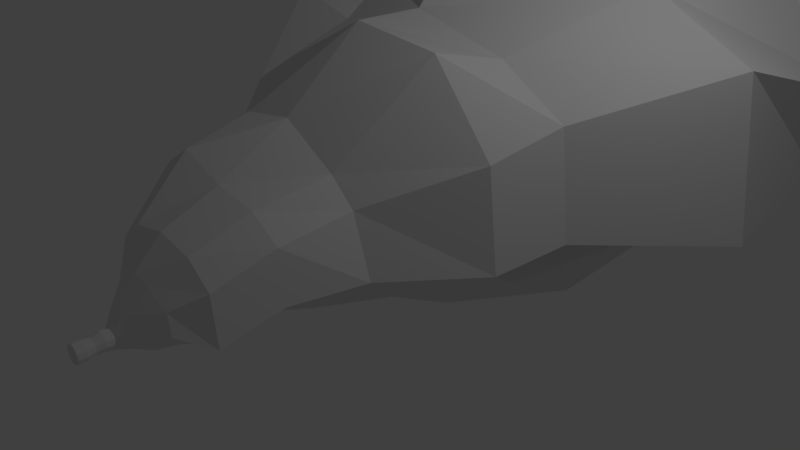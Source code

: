 # Source: cave.blend  (saved by Blender 2.78.0; exported with 4.5.12 LTS)
import bpy
from mathutils import Matrix  # noqa: F401  (used for matrix-valued properties, if any)

bpy.ops.wm.read_factory_settings(use_empty=True)
scene = bpy.context.scene
scene.name = 'Scene'

# ---- collections
col_collection_1 = bpy.data.collections.new('Collection 1'); scene.collection.children.link(col_collection_1)

# ---- world
world_world = bpy.data.worlds.new('World'); scene.world = world_world
world_world.color = (0.05088, 0.05088, 0.05088)
world_world.use_sun_shadow = False
world_world.sun_shadow_jitter_overblur = 0.0
world_world.cycles.sampling_method = 'MANUAL'

# ---- cameras
cam_camera = bpy.data.cameras.new('Camera')
cam_camera.clip_end = 100.0
cam_camera.lens = 35.0
cam_camera.sensor_width = 32.0
cam_camera.sensor_height = 18.0
cam_camera.ortho_scale = 7.314
cam_camera.dof.focus_distance = 0.0
cam_camera.dof.aperture_fstop = 128.0

# ---- lights
light_lamp = bpy.data.lights.new('Lamp', 'POINT')
light_lamp.transmission_factor = 0.0
light_lamp.cutoff_distance = 30.0
light_lamp.energy = 100.0
light_lamp.shadow_buffer_clip_start = 1.001
light_lamp.shadow_soft_size = 0.1
light_lamp.shadow_maximum_resolution = 0.006
light_lamp.use_absolute_resolution = True

# ---- meshes
me_cylinder = bpy.data.meshes.new('Cylinder')
me_cylinder.from_pydata([(0.001593, -3.52, -0.5297), (0.001593, -3.928, -0.5297), (0.06778, -3.52, -0.5492), (0.06778, -3.928, -0.5492), (0.1129, -3.52, -0.6013), (0.1129, -3.928, -0.6013), (0.1228, -3.52, -0.6696), (0.1228, -3.928, -0.6696), (0.09411, -3.52, -0.7323), (0.09411, -3.928, -0.7323), (0.03608, -3.52, -0.7696), (0.03608, -3.928, -0.7696), (-0.0329, -3.52, -0.7696), (-0.0329, -3.928, -0.7696), (-0.09092, -3.52, -0.7323), (-0.09092, -3.928, -0.7323), (-0.1196, -3.52, -0.6696), (-0.1196, -3.928, -0.6696), (-0.1098, -3.52, -0.6013), (-0.1098, -3.928, -0.6013), (-0.06459, -3.52, -0.5492), (-0.06459, -3.928, -0.5492), (0.001593, -3.622, -0.5126), (0.001593, -3.724, -0.5476), (0.001593, -3.826, -0.5297), (0.06778, -3.826, -0.5492), (0.05812, -3.724, -0.5642), (0.06778, -3.622, -0.532), (0.1129, -3.826, -0.6013), (0.09669, -3.724, -0.6087), (0.1129, -3.622, -0.5842), (0.1228, -3.826, -0.6696), (0.1051, -3.724, -0.667), (0.1228, -3.622, -0.6524), (0.09411, -3.826, -0.7323), (0.08061, -3.724, -0.7206), (0.09411, -3.622, -0.7152), (0.03608, -3.826, -0.7696), (0.03105, -3.724, -0.7525), (0.03608, -3.622, -0.7525), (-0.0329, -3.826, -0.7696), (-0.02786, -3.724, -0.7525), (-0.0329, -3.622, -0.7525), (-0.09092, -3.826, -0.7323), (-0.07742, -3.724, -0.7206), (-0.09092, -3.622, -0.7152), (-0.1196, -3.826, -0.6696), (-0.1019, -3.724, -0.667), (-0.1196, -3.622, -0.6524), (-0.1098, -3.826, -0.6013), (-0.09351, -3.724, -0.6087), (-0.1098, -3.622, -0.5842), (-0.06459, -3.826, -0.5492), (-0.05493, -3.724, -0.5642), (-0.06459, -3.622, -0.532), (-0.00106, -3.38, -0.3176), (0.1351, -3.38, -0.3576), (0.2281, -3.38, -0.4649), (0.2483, -3.38, -0.6054), (0.1893, -3.38, -0.7345), (0.06992, -3.38, -0.8113), (-0.07204, -3.38, -0.8113), (-0.1915, -3.38, -0.7345), (-0.2504, -3.38, -0.6054), (-0.2302, -3.38, -0.4649), (-0.1373, -3.38, -0.3576), (0.001593, -3.161, -0.01297), (0.2334, -3.161, -0.08104), (0.5536, -3.145, -0.2536), (0.632, -3.161, -0.5028), (0.4129, -3.025, -0.7429), (0.1224, -3.161, -0.8532), (-0.1192, -3.161, -0.8532), (-0.3225, -3.161, -0.7225), (-0.4228, -3.161, -0.5028), (-0.3884, -3.161, -0.2636), (-0.2302, -3.161, -0.08104), (0.001593, -2.819, 0.3286), (0.5086, -2.819, 0.2285), (0.8547, -2.819, -0.03997), (0.9299, -2.819, -0.6642), (0.5457, -2.819, -0.7739), (0.1264, -2.819, -0.9068), (-0.2626, -2.819, -0.9068), (-0.7072, -2.819, -0.7147), (-0.9267, -2.819, -0.3916), (-0.8515, -2.819, -0.03997), (-0.5054, -2.819, 0.2285), (0.001593, -2.094, 0.6374), (0.6067, -2.094, 0.5373), (1.02, -2.094, 0.2688), (1.096, -2.094, -0.3916), (0.5574, -2.164, -0.6499), (0.0105, -2.094, -0.9068), (-0.2626, -2.094, -0.9068), (-0.7072, -2.094, -0.7147), (-1.093, -2.094, -0.3916), (-1.016, -2.094, 0.6006), (-0.6035, -2.094, 0.8691), (0.001593, -1.158, 1.157), (0.7459, -1.158, 0.7129), (1.085, -1.158, 0.4004), (1.347, -1.158, -0.3683), (0.8734, -1.158, -0.5231), (0.3266, -1.158, -1.141), (-0.3234, -1.158, -1.141), (-0.8702, -1.158, -1.064), (-1.344, -1.158, -0.3683), (-1.251, -1.158, 0.4004), (-0.7427, -1.158, 1.041), (0.001593, -0.1036, 2.055), (1.217, -0.1036, 1.921), (2.047, -0.1036, 0.9013), (2.2, -0.1036, -0.3542), (1.425, -0.1036, -0.4241), (0.5324, -0.1036, -1.334), (-0.5292, -0.1036, -1.334), (-1.422, -0.1036, -0.9685), (-2.196, -0.1036, -0.3542), (-2.044, -0.1036, 0.9013), (-1.214, -0.1036, 1.412), (0.001593, 0.8562, 2.047), (1.328, 0.8562, 1.696), (2.233, 0.8562, 1.139), (2.4, 0.8562, -0.2305), (1.555, 0.8562, -0.2948), (0.5807, 0.8562, -1.804), (-0.5775, 0.8562, -1.725), (-1.552, 0.8562, -0.9007), (-2.396, 0.8562, -0.2305), (-2.23, 0.8562, 1.961), (-1.325, 0.8562, 1.696), (0.001593, 2.662, 4.1), (2.003, 2.662, 2.354), (3.369, 2.662, 1.629), (3.621, 2.662, -0.438), (1.423, 2.662, -0.05548), (1.241, 2.662, -2.06), (-0.8724, 2.662, -2.051), (-2.343, 2.662, -1.857), (-3.618, 2.662, -0.438), (-3.366, 2.662, 1.629), (-2.0, 2.662, 2.354), (0.001593, 4.443, 3.298), (1.892, 4.443, 3.053), (3.99, 4.443, 1.097), (3.582, 4.443, 0.001727), (2.216, 4.443, 0.03911), (0.8271, 4.443, -1.958), (-0.8239, 4.443, -1.958), (-2.213, 4.443, -1.798), (-3.663, 4.443, -0.4348), (-4.295, 4.443, 2.127), (-1.889, 4.443, 3.808), (0.001593, 5.856, 3.873), (2.18, 5.856, 3.758), (5.142, 5.856, 2.041), (3.941, 5.856, -0.2094), (2.405, 6.637, 0.0994), (0.953, 5.856, -1.965), (-0.9498, 5.856, -1.965), (-2.55, 5.856, -0.3622), (-3.938, 5.856, -0.2094), (-3.664, 5.856, 2.041), (-2.177, 5.856, 2.956), (0.001593, 7.844, 3.581), (2.174, 7.844, 4.204), (3.656, 7.844, 3.496), (3.068, 8.235, 0.4136), (1.644, 8.161, 0.4393), (0.8105, 8.161, -1.157), (-0.8074, 8.161, -1.284), (-2.168, 8.161, 0.2206), (-2.765, 8.481, 0.5813), (-3.653, 7.844, 2.083), (-2.171, 7.844, 2.995), (0.001593, 9.049, 2.784), (0.5013, 9.049, 2.634), (1.154, 9.049, 2.232), (1.275, 9.049, 1.611), (0.905, 9.049, 0.8995), (0.4194, 9.049, 0.955), (-0.4162, 9.049, 0.4732), (-1.119, 9.049, 0.7605), (-1.728, 9.049, 1.244), (-1.135, 9.049, 2.232), (-0.597, 9.049, 2.69), (0.0651, -3.52, -0.751), (0.0651, -3.928, -0.751), (0.0651, -3.622, -0.7338), (0.05583, -3.724, -0.7365), (0.0651, -3.826, -0.751), (0.1296, -3.38, -0.7729), (0.224, -3.161, -0.8524), (0.3147, -2.819, -0.8568), (0.2869, -2.156, -0.8108), (0.6, -1.158, -0.8321), (0.9789, -0.1036, -0.8788), (1.659, 0.8562, -1.049), (1.741, 2.662, -1.211), (2.113, 4.443, -0.9594), (2.271, 6.246, -0.9328), (1.819, 8.161, -0.359), (0.6622, 9.049, 0.9273)], [], [(24, 25, 3, 1), (25, 28, 5, 3), (28, 31, 7, 5), (31, 34, 9, 7), (191, 37, 11, 188), (37, 40, 13, 11), (40, 43, 15, 13), (43, 46, 17, 15), (46, 49, 19, 17), (3, 5, 7, 9, 188, 11, 13, 15, 17, 19, 21, 1), (49, 52, 21, 19), (52, 24, 1, 21), (6, 58, 59, 8), (20, 0, 22, 54), (54, 22, 23, 53), (53, 23, 24, 52), (18, 20, 54, 51), (51, 54, 53, 50), (50, 53, 52, 49), (16, 18, 51, 48), (48, 51, 50, 47), (47, 50, 49, 46), (14, 16, 48, 45), (45, 48, 47, 44), (44, 47, 46, 43), (12, 14, 45, 42), (42, 45, 44, 41), (41, 44, 43, 40), (10, 12, 42, 39), (39, 42, 41, 38), (38, 41, 40, 37), (187, 10, 39, 189), (189, 39, 38, 190), (190, 38, 37, 191), (6, 8, 36, 33), (33, 36, 35, 32), (32, 35, 34, 31), (4, 6, 33, 30), (30, 33, 32, 29), (29, 32, 31, 28), (2, 4, 30, 27), (27, 30, 29, 26), (26, 29, 28, 25), (0, 2, 27, 22), (22, 27, 26, 23), (23, 26, 25, 24), (0, 55, 56, 2), (4, 57, 58, 6), (20, 65, 55, 0), (2, 56, 57, 4), (18, 64, 65, 20), (16, 63, 64, 18), (14, 62, 63, 16), (12, 61, 62, 14), (10, 60, 61, 12), (187, 192, 60, 10), (61, 72, 73, 62), (58, 69, 70, 59), (65, 76, 66, 55), (55, 66, 67, 56), (62, 73, 74, 63), (192, 193, 71, 60), (56, 67, 68, 57), (63, 74, 75, 64), (60, 71, 72, 61), (57, 68, 69, 58), (64, 75, 76, 65), (67, 78, 79, 68), (74, 85, 86, 75), (71, 82, 83, 72), (68, 79, 80, 69), (75, 86, 87, 76), (72, 83, 84, 73), (69, 80, 81, 70), (76, 87, 77, 66), (66, 77, 78, 67), (73, 84, 85, 74), (193, 194, 82, 71), (80, 91, 92, 81), (87, 98, 88, 77), (77, 88, 89, 78), (84, 95, 96, 85), (194, 195, 93, 82), (78, 89, 90, 79), (85, 96, 97, 86), (82, 93, 94, 83), (79, 90, 91, 80), (86, 97, 98, 87), (83, 94, 95, 84), (96, 107, 108, 97), (93, 104, 105, 94), (90, 101, 102, 91), (97, 108, 109, 98), (94, 105, 106, 95), (91, 102, 103, 92), (98, 109, 99, 88), (88, 99, 100, 89), (95, 106, 107, 96), (195, 196, 104, 93), (89, 100, 101, 90), (102, 113, 114, 103), (109, 120, 110, 99), (99, 110, 111, 100), (106, 117, 118, 107), (196, 197, 115, 104), (100, 111, 112, 101), (107, 118, 119, 108), (104, 115, 116, 105), (101, 112, 113), (108, 119, 120, 109), (105, 116, 117, 106), (115, 126, 127, 116), (112, 123, 124, 113), (119, 130, 131, 120), (116, 127, 128, 117), (113, 124, 125, 114), (120, 131, 121, 110), (110, 121, 122, 111), (117, 128, 129, 118), (197, 198, 126), (111, 122, 123, 112), (118, 129, 130, 119), (131, 142, 121), (121, 133, 122), (128, 139, 140, 129), (198, 199, 137, 126), (122, 133, 134, 123), (129, 140, 141, 130), (126, 137, 138, 127), (123, 134, 135, 124), (130, 141, 142, 131), (127, 138, 139, 128), (124, 135, 136, 125), (137, 148, 149, 138), (134, 145, 146), (141, 152, 153, 142), (138, 149, 150, 139), (135, 146, 147, 136), (142, 153, 132), (132, 143, 144), (139, 150, 151, 140), (199, 200, 137), (133, 144, 145, 134), (140, 151, 152, 141), (150, 161, 162, 151), (200, 201, 159, 148), (144, 155, 156, 145), (151, 162, 163, 152), (148, 159, 160, 149), (145, 156, 157, 146), (152, 163, 164, 153), (149, 160, 161, 150), (146, 157, 158, 147), (153, 164, 154), (156, 167, 168, 157), (163, 174, 175, 164), (160, 171, 172, 161), (157, 168, 169, 158), (164, 175, 165, 154), (154, 165, 166, 155), (161, 172, 173, 162), (201, 202, 170, 159), (155, 166, 167, 156), (162, 173, 174, 163), (159, 170, 171, 160), (172, 183, 184, 173), (202, 203, 181, 170), (166, 177, 178, 167), (173, 184, 185, 174), (170, 181, 182, 171), (167, 178, 179, 168), (174, 185, 186, 175), (171, 182, 183, 172), (168, 179, 180, 169), (175, 186, 176, 165), (165, 176, 177, 166), (176, 186, 185, 184, 183, 182, 181, 203, 180, 179, 178, 177), (154, 155, 144), (144, 133, 132), (153, 143, 132), (142, 132, 121), (133, 121, 132), (169, 180, 203, 202), (146, 135, 134), (158, 169, 202, 201), (147, 158, 201, 200), (136, 147, 200, 199), (125, 136, 199, 198), (114, 125, 198, 197), (103, 114, 197, 196), (92, 103, 196, 195), (81, 92, 195, 194), (70, 81, 194, 193), (59, 70, 193, 192), (8, 59, 192, 187), (35, 190, 191, 34), (36, 189, 190, 35), (8, 187, 189, 36), (34, 191, 188, 9), (126, 115, 197), (200, 148, 137), (113, 102, 101)])
_uv = me_cylinder.uv_layers.new(name='UVMap')
_uv.uv.foreach_set('vector', [0.0, 0.0, 1.0, 0.0, 1.0, 1.0, 0.0, 1.0, 0.0, 0.0, 1.0, 0.0, 1.0, 1.0, 0.0, 1.0, 0.0, 0.0, 1.0, 0.0, 1.0, 1.0, 0.0, 1.0, 0.0, 0.0, 1.0, 0.0, 1.0, 1.0, 0.0, 1.0, 0.0, 0.0, 1.0, 0.0, 1.0, 1.0, 0.0, 1.0, 0.0, 0.0, 1.0, 0.0, 1.0, 1.0, 0.0, 1.0, 0.0, 0.0, 1.0, 0.0, 1.0, 1.0, 0.0, 1.0, 0.0, 0.0, 1.0, 0.0, 1.0, 1.0, 0.0, 1.0, 0.0, 0.0, 1.0, 0.0, 1.0, 1.0, 0.0, 1.0, 0.5, 1.0, 0.75, 0.933, 0.933, 0.75, 1.0, 0.5, 0.933, 0.25, 0.75, 0.06699, 0.5, 0.0, 0.25, 0.06699, 0.06699, 0.25, 0.0, 0.5, 0.06699, 0.75, 0.25, 0.933, 0.0, 0.0, 1.0, 0.0, 1.0, 1.0, 0.0, 1.0, 0.0, 0.0, 1.0, 0.0, 1.0, 1.0, 0.0, 1.0, 0.0, 0.0, 1.0, 0.0, 1.0, 1.0, 0.0, 1.0, 0.0, 0.0, 1.0, 0.0, 1.0, 1.0, 0.0, 1.0, 0.0, 0.0, 1.0, 0.0, 1.0, 1.0, 0.0, 1.0, 0.0, 0.0, 1.0, 0.0, 1.0, 1.0, 0.0, 1.0, 0.0, 0.0, 1.0, 0.0, 1.0, 1.0, 0.0, 1.0, 0.0, 0.0, 1.0, 0.0, 1.0, 1.0, 0.0, 1.0, 0.0, 0.0, 1.0, 0.0, 1.0, 1.0, 0.0, 1.0, 0.0, 0.0, 1.0, 0.0, 1.0, 1.0, 0.0, 1.0, 0.0, 0.0, 1.0, 0.0, 1.0, 1.0, 0.0, 1.0, 0.0, 0.0, 1.0, 0.0, 1.0, 1.0, 0.0, 1.0, 0.0, 0.0, 1.0, 0.0, 1.0, 1.0, 0.0, 1.0, 0.0, 0.0, 1.0, 0.0, 1.0, 1.0, 0.0, 1.0, 0.0, 0.0, 1.0, 0.0, 1.0, 1.0, 0.0, 1.0, 0.0, 0.0, 1.0, 0.0, 1.0, 1.0, 0.0, 1.0, 0.0, 0.0, 1.0, 0.0, 1.0, 1.0, 0.0, 1.0, 0.0, 0.0, 1.0, 0.0, 1.0, 1.0, 0.0, 1.0, 0.0, 0.0, 1.0, 0.0, 1.0, 1.0, 0.0, 1.0, 0.0, 0.0, 1.0, 0.0, 1.0, 1.0, 0.0, 1.0, 0.0, 0.0, 1.0, 0.0, 1.0, 1.0, 0.0, 1.0, 0.0, 0.0, 1.0, 0.0, 1.0, 1.0, 0.0, 1.0, 0.0, 0.0, 1.0, 0.0, 1.0, 1.0, 0.0, 1.0, 0.0, 0.0, 1.0, 0.0, 1.0, 1.0, 0.0, 1.0, 0.0, 0.0, 1.0, 0.0, 1.0, 1.0, 0.0, 1.0, 0.0, 0.0, 1.0, 0.0, 1.0, 1.0, 0.0, 1.0, 0.0, 0.0, 1.0, 0.0, 1.0, 1.0, 0.0, 1.0, 0.0, 0.0, 1.0, 0.0, 1.0, 1.0, 0.0, 1.0, 0.0, 0.0, 1.0, 0.0, 1.0, 1.0, 0.0, 1.0, 0.0, 0.0, 1.0, 0.0, 1.0, 1.0, 0.0, 1.0, 0.0, 0.0, 1.0, 0.0, 1.0, 1.0, 0.0, 1.0, 0.0, 0.0, 1.0, 0.0, 1.0, 1.0, 0.0, 1.0, 0.0, 0.0, 1.0, 0.0, 1.0, 1.0, 0.0, 1.0, 0.0, 0.0, 1.0, 0.0, 1.0, 1.0, 0.0, 1.0, 0.0, 0.0, 1.0, 0.0, 1.0, 1.0, 0.0, 1.0, 0.0, 0.0, 1.0, 0.0, 1.0, 1.0, 0.0, 1.0, 0.0, 0.0, 1.0, 0.0, 1.0, 1.0, 0.0, 1.0, 0.0, 0.0, 1.0, 0.0, 1.0, 1.0, 0.0, 1.0, 0.0, 0.0, 1.0, 0.0, 1.0, 1.0, 0.0, 1.0, 0.0, 0.0, 1.0, 0.0, 1.0, 1.0, 0.0, 1.0, 0.0, 0.0, 1.0, 0.0, 1.0, 1.0, 0.0, 1.0, 0.0, 0.0, 1.0, 0.0, 1.0, 1.0, 0.0, 1.0, 0.0, 0.0, 1.0, 0.0, 1.0, 1.0, 0.0, 1.0, 0.0, 0.0, 1.0, 0.0, 1.0, 1.0, 0.0, 1.0, 0.0, 0.0, 1.0, 0.0, 1.0, 1.0, 0.0, 1.0, 0.0, 0.0, 1.0, 0.0, 1.0, 1.0, 0.0, 1.0, 0.0, 0.0, 1.0, 0.0, 1.0, 1.0, 0.0, 1.0, 0.0, 0.0, 1.0, 0.0, 1.0, 1.0, 0.0, 1.0, 0.0, 0.0, 1.0, 0.0, 1.0, 1.0, 0.0, 1.0, 0.0, 0.0, 1.0, 0.0, 1.0, 1.0, 0.0, 1.0, 0.0, 0.0, 1.0, 0.0, 1.0, 1.0, 0.0, 1.0, 0.0, 0.0, 1.0, 0.0, 1.0, 1.0, 0.0, 1.0, 0.0, 0.0, 1.0, 0.0, 1.0, 1.0, 0.0, 1.0, 0.0, 0.0, 1.0, 0.0, 1.0, 1.0, 0.0, 1.0, 0.0, 0.0, 1.0, 0.0, 1.0, 1.0, 0.0, 1.0, 0.0, 0.0, 1.0, 0.0, 1.0, 1.0, 0.0, 1.0, 0.0, 0.0, 1.0, 0.0, 1.0, 1.0, 0.0, 1.0, 0.0, 0.0, 1.0, 0.0, 1.0, 1.0, 0.0, 1.0, 0.0, 0.0, 1.0, 0.0, 1.0, 1.0, 0.0, 1.0, 0.0, 0.0, 1.0, 0.0, 1.0, 1.0, 0.0, 1.0, 0.0, 0.0, 1.0, 0.0, 1.0, 1.0, 0.0, 1.0, 0.0, 0.0, 1.0, 0.0, 1.0, 1.0, 0.0, 1.0, 0.0, 0.0, 1.0, 0.0, 1.0, 1.0, 0.0, 1.0, 0.0, 0.0, 1.0, 0.0, 1.0, 1.0, 0.0, 1.0, 0.0, 0.0, 1.0, 0.0, 1.0, 1.0, 0.0, 1.0, 0.0, 0.0, 1.0, 0.0, 1.0, 1.0, 0.0, 1.0, 0.0, 0.0, 1.0, 0.0, 1.0, 1.0, 0.0, 1.0, 0.0, 0.0, 1.0, 0.0, 1.0, 1.0, 0.0, 1.0, 0.0, 0.0, 1.0, 0.0, 1.0, 1.0, 0.0, 1.0, 0.0, 0.0, 1.0, 0.0, 1.0, 1.0, 0.0, 1.0, 0.0, 0.0, 1.0, 0.0, 1.0, 1.0, 0.0, 1.0, 0.0, 0.0, 1.0, 0.0, 1.0, 1.0, 0.0, 1.0, 0.0, 0.0, 1.0, 0.0, 1.0, 1.0, 0.0, 1.0, 0.0, 0.0, 1.0, 0.0, 1.0, 1.0, 0.0, 1.0, 0.0, 0.0, 1.0, 0.0, 1.0, 1.0, 0.0, 1.0, 0.0, 0.0, 1.0, 0.0, 1.0, 1.0, 0.0, 1.0, 0.0, 0.0, 1.0, 0.0, 1.0, 1.0, 0.0, 1.0, 0.0, 0.0, 1.0, 0.0, 1.0, 1.0, 0.0, 1.0, 0.0, 0.0, 1.0, 0.0, 1.0, 1.0, 0.0, 1.0, 0.0, 0.0, 1.0, 0.0, 1.0, 1.0, 0.0, 1.0, 0.0, 0.0, 1.0, 0.0, 1.0, 1.0, 0.0, 1.0, 0.0, 0.0, 1.0, 0.0, 1.0, 1.0, 0.0, 1.0, 0.0, 0.0, 1.0, 0.0, 1.0, 1.0, 0.0, 1.0, 0.0, 0.0, 1.0, 0.0, 1.0, 1.0, 0.0, 1.0, 0.0, 0.0, 1.0, 0.0, 1.0, 1.0, 0.0, 1.0, 0.0, 0.0, 1.0, 0.0, 1.0, 1.0, 0.0, 1.0, 0.0, 0.0, 1.0, 0.0, 1.0, 1.0, 0.0, 1.0, 0.0, 0.0, 1.0, 0.0, 1.0, 1.0, 0.0, 1.0, 0.0, 0.0, 1.0, 0.0, 1.0, 1.0, 0.0, 1.0, 0.0, 0.0, 1.0, 0.0, 1.0, 1.0, 0.0, 1.0, 0.0, 0.0, 1.0, 0.0, 1.0, 1.0, 0.0, 1.0, 0.0, 0.0, 1.0, 0.0, 1.0, 1.0, 0.0, 1.0, 0.0, 0.0, 1.0, 0.0, 1.0, 1.0, 0.0, 1.0, 0.0, 0.0, 1.0, 0.0, 1.0, 1.0, 0.0, 1.0, 0.0, 0.0, 1.0, 0.0, 1.0, 1.0, 0.0, 1.0, 0.0, 0.0, 1.0, 0.0, 1.0, 1.0, 0.0, 1.0, 0.0, 0.0, 1.0, 0.0, 1.0, 1.0, 0.0, 1.0, 0.0, 0.0, 1.0, 0.0, 1.0, 1.0, 0.0, 1.0, 0.0, 0.0, 1.0, 0.0, 1.0, 1.0, 0.0, 0.0, 1.0, 0.0, 1.0, 1.0, 0.0, 1.0, 0.0, 0.0, 1.0, 0.0, 1.0, 1.0, 0.0, 1.0, 0.0, 0.0, 1.0, 0.0, 1.0, 1.0, 0.0, 1.0, 0.0, 0.0, 1.0, 0.0, 1.0, 1.0, 0.0, 1.0, 0.0, 0.0, 1.0, 0.0, 1.0, 1.0, 0.0, 1.0, 0.0, 0.0, 1.0, 0.0, 1.0, 1.0, 0.0, 1.0, 0.0, 0.0, 1.0, 0.0, 1.0, 1.0, 0.0, 1.0, 0.0, 0.0, 1.0, 0.0, 1.0, 1.0, 0.0, 1.0, 0.0, 0.0, 1.0, 0.0, 1.0, 1.0, 0.0, 1.0, 0.0, 0.0, 1.0, 0.0, 1.0, 1.0, 0.0, 1.0, 0.0, 0.0, 1.0, 0.0, 1.0, 1.0, 0.0, 0.0, 1.0, 0.0, 1.0, 1.0, 0.0, 1.0, 0.0, 0.0, 1.0, 0.0, 1.0, 1.0, 0.0, 1.0, 0.0, 0.0, 1.0, 0.0, 1.0, 1.0, 0.0, 0.0, 1.0, 0.0, 1.0, 1.0, 0.0, 0.0, 1.0, 0.0, 1.0, 1.0, 0.0, 1.0, 0.0, 0.0, 1.0, 0.0, 1.0, 1.0, 0.0, 1.0, 0.0, 0.0, 1.0, 0.0, 1.0, 1.0, 0.0, 1.0, 0.0, 0.0, 1.0, 0.0, 1.0, 1.0, 0.0, 1.0, 0.0, 0.0, 1.0, 0.0, 1.0, 1.0, 0.0, 1.0, 0.0, 0.0, 1.0, 0.0, 1.0, 1.0, 0.0, 1.0, 0.0, 0.0, 1.0, 0.0, 1.0, 1.0, 0.0, 1.0, 0.0, 0.0, 1.0, 0.0, 1.0, 1.0, 0.0, 1.0, 0.0, 0.0, 1.0, 0.0, 1.0, 1.0, 0.0, 1.0, 0.0, 0.0, 1.0, 0.0, 1.0, 1.0, 0.0, 1.0, 0.0, 0.0, 1.0, 0.0, 1.0, 1.0, 0.0, 0.0, 1.0, 0.0, 1.0, 1.0, 0.0, 1.0, 0.0, 0.0, 1.0, 0.0, 1.0, 1.0, 0.0, 1.0, 0.0, 0.0, 1.0, 0.0, 1.0, 1.0, 0.0, 1.0, 0.0, 0.0, 1.0, 0.0, 1.0, 1.0, 0.0, 0.0, 1.0, 0.0, 1.0, 1.0, 0.0, 0.0, 1.0, 0.0, 1.0, 1.0, 0.0, 1.0, 0.0, 0.0, 1.0, 0.0, 1.0, 1.0, 0.0, 0.0, 1.0, 0.0, 1.0, 1.0, 0.0, 1.0, 0.0, 0.0, 1.0, 0.0, 1.0, 1.0, 0.0, 1.0, 0.0, 0.0, 1.0, 0.0, 1.0, 1.0, 0.0, 1.0, 0.0, 0.0, 1.0, 0.0, 1.0, 1.0, 0.0, 1.0, 0.0, 0.0, 1.0, 0.0, 1.0, 1.0, 0.0, 1.0, 0.0, 0.0, 1.0, 0.0, 1.0, 1.0, 0.0, 1.0, 0.0, 0.0, 1.0, 0.0, 1.0, 1.0, 0.0, 1.0, 0.0, 0.0, 1.0, 0.0, 1.0, 1.0, 0.0, 1.0, 0.0, 0.0, 1.0, 0.0, 1.0, 1.0, 0.0, 1.0, 0.0, 0.0, 1.0, 0.0, 1.0, 1.0, 0.0, 1.0, 0.0, 0.0, 1.0, 0.0, 1.0, 1.0, 0.0, 1.0, 0.0, 0.0, 1.0, 0.0, 1.0, 1.0, 0.0, 0.0, 1.0, 0.0, 1.0, 1.0, 0.0, 1.0, 0.0, 0.0, 1.0, 0.0, 1.0, 1.0, 0.0, 1.0, 0.0, 0.0, 1.0, 0.0, 1.0, 1.0, 0.0, 1.0, 0.0, 0.0, 1.0, 0.0, 1.0, 1.0, 0.0, 1.0, 0.0, 0.0, 1.0, 0.0, 1.0, 1.0, 0.0, 1.0, 0.0, 0.0, 1.0, 0.0, 1.0, 1.0, 0.0, 1.0, 0.0, 0.0, 1.0, 0.0, 1.0, 1.0, 0.0, 1.0, 0.0, 0.0, 1.0, 0.0, 1.0, 1.0, 0.0, 1.0, 0.0, 0.0, 1.0, 0.0, 1.0, 1.0, 0.0, 1.0, 0.0, 0.0, 1.0, 0.0, 1.0, 1.0, 0.0, 1.0, 0.0, 0.0, 1.0, 0.0, 1.0, 1.0, 0.0, 1.0, 0.0, 0.0, 1.0, 0.0, 1.0, 1.0, 0.0, 1.0, 0.0, 0.0, 1.0, 0.0, 1.0, 1.0, 0.0, 1.0, 0.0, 0.0, 1.0, 0.0, 1.0, 1.0, 0.0, 1.0, 0.0, 0.0, 1.0, 0.0, 1.0, 1.0, 0.0, 1.0, 0.0, 0.0, 1.0, 0.0, 1.0, 1.0, 0.0, 1.0, 0.0, 0.0, 1.0, 0.0, 1.0, 1.0, 0.0, 1.0, 0.0, 0.0, 1.0, 0.0, 1.0, 1.0, 0.0, 1.0, 0.0, 0.0, 1.0, 0.0, 1.0, 1.0, 0.0, 1.0, 0.0, 0.0, 1.0, 0.0, 1.0, 1.0, 0.0, 1.0, 0.0, 0.0, 1.0, 0.0, 1.0, 1.0, 0.0, 1.0, 0.0, 0.0, 1.0, 0.0, 1.0, 1.0, 0.0, 1.0, 0.5, 1.0, 0.75, 0.933, 0.933, 0.75, 1.0, 0.5, 0.933, 0.25, 0.75, 0.06699, 0.5, 0.0, 0.25, 0.06699, 0.06699, 0.25, 0.0, 0.5, 0.06699, 0.75, 0.25, 0.933, 0.0, 0.0, 1.0, 0.0, 1.0, 1.0, 0.0, 0.0, 1.0, 0.0, 1.0, 1.0, 0.0, 0.0, 1.0, 0.0, 1.0, 1.0, 0.0, 0.0, 1.0, 0.0, 1.0, 1.0, 0.0, 0.0, 1.0, 0.0, 1.0, 1.0, 0.0, 0.0, 1.0, 0.0, 1.0, 1.0, 0.0, 1.0, 0.0, 0.0, 1.0, 0.0, 1.0, 1.0, 0.0, 0.0, 1.0, 0.0, 1.0, 1.0, 0.0, 1.0, 0.0, 0.0, 1.0, 0.0, 1.0, 1.0, 0.0, 1.0, 0.0, 0.0, 1.0, 0.0, 1.0, 1.0, 0.0, 1.0, 0.0, 0.0, 1.0, 0.0, 1.0, 1.0, 0.0, 1.0, 0.0, 0.0, 1.0, 0.0, 1.0, 1.0, 0.0, 1.0, 0.0, 0.0, 1.0, 0.0, 1.0, 1.0, 0.0, 1.0, 0.0, 0.0, 1.0, 0.0, 1.0, 1.0, 0.0, 1.0, 0.0, 0.0, 1.0, 0.0, 1.0, 1.0, 0.0, 1.0, 0.0, 0.0, 1.0, 0.0, 1.0, 1.0, 0.0, 1.0, 0.0, 0.0, 1.0, 0.0, 1.0, 1.0, 0.0, 1.0, 0.0, 0.0, 1.0, 0.0, 1.0, 1.0, 0.0, 1.0, 0.0, 0.0, 1.0, 0.0, 1.0, 1.0, 0.0, 1.0, 0.0, 0.0, 1.0, 0.0, 1.0, 1.0, 0.0, 1.0, 0.0, 0.0, 1.0, 0.0, 1.0, 1.0, 0.0, 1.0, 0.0, 0.0, 1.0, 0.0, 1.0, 1.0, 0.0, 1.0, 0.0, 0.0, 1.0, 0.0, 1.0, 1.0, 0.0, 0.0, 1.0, 0.0, 1.0, 1.0, 0.0, 0.0, 1.0, 0.0, 1.0, 1.0])
me_cylinder.use_remesh_preserve_volume = False
me_cylinder.use_remesh_preserve_attributes = False
me_cylinder.use_mirror_vertex_groups = False
me_cylinder.update()

# ---- objects
ob_cylinder = bpy.data.objects.new('Cylinder', me_cylinder)
ob_lamp = bpy.data.objects.new('Lamp', light_lamp)
ob_camera = bpy.data.objects.new('Camera', cam_camera)

# ---- transforms, parenting, visibility, modifiers, constraints
ob_cylinder.location = (0.0, 0.0, 0.968)
ob_cylinder.lineart.crease_threshold = 0.0
ob_lamp.location = (4.076, 1.005, 5.904)
ob_lamp.rotation_euler = (0.6503, 0.05522, 1.866)
ob_lamp.lock_rotations_4d = False
ob_lamp.empty_display_type = 'ARROWS'
ob_lamp.color = (0.0, 0.0, 0.0, 0.0)
ob_lamp.lineart.crease_threshold = 0.0
ob_camera.location = (7.481, -6.508, 5.344)
ob_camera.rotation_euler = (1.109, 0.0, 0.8149)
ob_camera.lock_rotations_4d = False
ob_camera.empty_display_type = 'ARROWS'
ob_camera.color = (0.0, 0.0, 0.0, 0.0)
ob_camera.display_type = 'WIRE'
ob_camera.lineart.crease_threshold = 0.0

# ---- collection membership
col_collection_1.objects.link(ob_cylinder)
col_collection_1.objects.link(ob_lamp)
col_collection_1.objects.link(ob_camera)

# ---- scene / render settings (as saved in the file)
scene.camera = ob_camera
scene.frame_start = 1; scene.frame_end = 250; scene.frame_set(2)
scene.render.engine = 'BLENDER_EEVEE_NEXT'
scene.render.resolution_percentage = 50
scene.render.dither_intensity = 0.0
scene.cycles.use_denoising = False
scene.cycles.samples = 128
scene.cycles.sampling_pattern = 'TABULATED_SOBOL'
scene.cycles.light_sampling_threshold = 0.0
scene.cycles.use_adaptive_sampling = False
scene.cycles.use_light_tree = False
scene.cycles.blur_glossy = 0.0
scene.cycles.sample_clamp_indirect = 0.0
scene.view_settings.view_transform = 'Standard'
bpy.context.view_layer.update()
